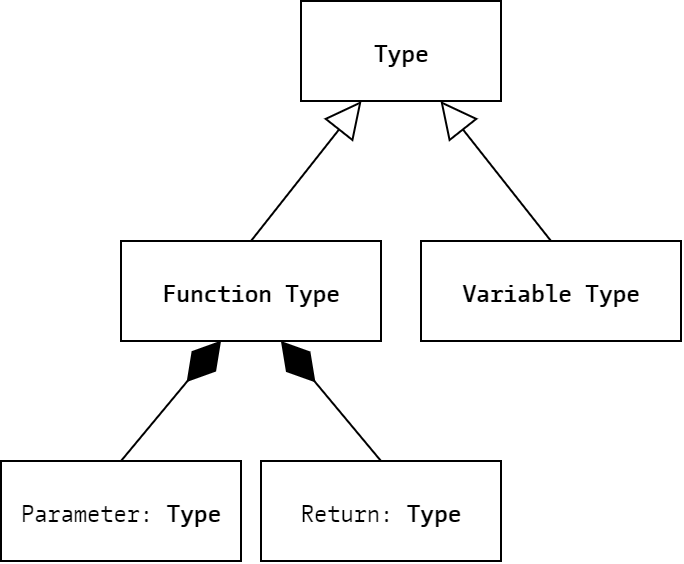

The diagram above was exported from draw.io. Its source (the exported page's mxGraphModel, read from the mxfile embedded in the PNG):
<mxGraphModel dx="981" dy="548" grid="1" gridSize="10" guides="1" tooltips="1" connect="1" arrows="1" fold="1" page="1" pageScale="1" pageWidth="827" pageHeight="1169" math="0" shadow="0">
  <root>
    <mxCell id="WIyWlLk6GJQsqaUBKTNV-0" />
    <mxCell id="WIyWlLk6GJQsqaUBKTNV-1" parent="WIyWlLk6GJQsqaUBKTNV-0" />
    <mxCell id="J0iFHnuK5NdVTeDTreOD-4" value="Type" style="html=1;fontFamily=CamingoCode;fontStyle=1" vertex="1" parent="WIyWlLk6GJQsqaUBKTNV-1">
      <mxGeometry x="230" y="300" width="100" height="50" as="geometry" />
    </mxCell>
    <mxCell id="J0iFHnuK5NdVTeDTreOD-5" value="Variable Type" style="html=1;fontFamily=CamingoCode;fontStyle=1" vertex="1" parent="WIyWlLk6GJQsqaUBKTNV-1">
      <mxGeometry x="290" y="420" width="130" height="50" as="geometry" />
    </mxCell>
    <mxCell id="J0iFHnuK5NdVTeDTreOD-6" value="Function Type" style="html=1;fontFamily=CamingoCode;fontStyle=1" vertex="1" parent="WIyWlLk6GJQsqaUBKTNV-1">
      <mxGeometry x="140" y="420" width="130" height="50" as="geometry" />
    </mxCell>
    <mxCell id="J0iFHnuK5NdVTeDTreOD-7" value="" style="endArrow=block;endSize=16;endFill=0;html=1;fontFamily=CamingoCode;exitX=0.5;exitY=0;exitDx=0;exitDy=0;" edge="1" parent="WIyWlLk6GJQsqaUBKTNV-1" source="J0iFHnuK5NdVTeDTreOD-6" target="J0iFHnuK5NdVTeDTreOD-4">
      <mxGeometry width="160" relative="1" as="geometry">
        <mxPoint x="260" y="420" as="sourcePoint" />
        <mxPoint x="420" y="420" as="targetPoint" />
      </mxGeometry>
    </mxCell>
    <mxCell id="J0iFHnuK5NdVTeDTreOD-8" value="" style="endArrow=block;endSize=16;endFill=0;html=1;fontFamily=CamingoCode;exitX=0.5;exitY=0;exitDx=0;exitDy=0;" edge="1" parent="WIyWlLk6GJQsqaUBKTNV-1" source="J0iFHnuK5NdVTeDTreOD-5" target="J0iFHnuK5NdVTeDTreOD-4">
      <mxGeometry width="160" relative="1" as="geometry">
        <mxPoint x="215" y="430" as="sourcePoint" />
        <mxPoint x="293.5" y="350" as="targetPoint" />
      </mxGeometry>
    </mxCell>
    <mxCell id="J0iFHnuK5NdVTeDTreOD-9" value="&lt;span style=&quot;font-weight: normal&quot;&gt;Parameter: &lt;/span&gt;Type" style="html=1;fontFamily=CamingoCode;fontStyle=1" vertex="1" parent="WIyWlLk6GJQsqaUBKTNV-1">
      <mxGeometry x="80" y="530" width="120" height="50" as="geometry" />
    </mxCell>
    <mxCell id="J0iFHnuK5NdVTeDTreOD-11" value="&lt;span style=&quot;font-weight: normal&quot;&gt;Return: &lt;/span&gt;Type" style="html=1;fontFamily=CamingoCode;fontStyle=1" vertex="1" parent="WIyWlLk6GJQsqaUBKTNV-1">
      <mxGeometry x="210" y="530" width="120" height="50" as="geometry" />
    </mxCell>
    <mxCell id="J0iFHnuK5NdVTeDTreOD-12" value="" style="endArrow=diamondThin;endFill=1;endSize=24;html=1;fontFamily=CamingoCode;exitX=0.5;exitY=0;exitDx=0;exitDy=0;entryX=0.385;entryY=0.996;entryDx=0;entryDy=0;entryPerimeter=0;" edge="1" parent="WIyWlLk6GJQsqaUBKTNV-1" source="J0iFHnuK5NdVTeDTreOD-9" target="J0iFHnuK5NdVTeDTreOD-6">
      <mxGeometry width="160" relative="1" as="geometry">
        <mxPoint x="310" y="500" as="sourcePoint" />
        <mxPoint x="470" y="500" as="targetPoint" />
      </mxGeometry>
    </mxCell>
    <mxCell id="J0iFHnuK5NdVTeDTreOD-13" value="" style="endArrow=diamondThin;endFill=1;endSize=24;html=1;fontFamily=CamingoCode;exitX=0.5;exitY=0;exitDx=0;exitDy=0;entryX=0.615;entryY=1;entryDx=0;entryDy=0;entryPerimeter=0;" edge="1" parent="WIyWlLk6GJQsqaUBKTNV-1" source="J0iFHnuK5NdVTeDTreOD-11" target="J0iFHnuK5NdVTeDTreOD-6">
      <mxGeometry width="160" relative="1" as="geometry">
        <mxPoint x="150" y="520" as="sourcePoint" />
        <mxPoint x="200.04999999999995" y="479.79999999999995" as="targetPoint" />
      </mxGeometry>
    </mxCell>
  </root>
</mxGraphModel>